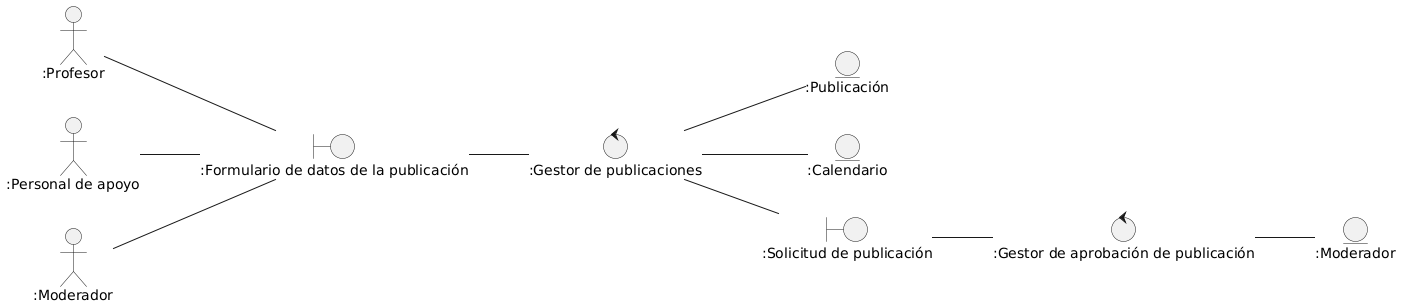

The diagram above was rendered by PlantUML. Its source (embedded in the PNG):
@startuml
left to right direction

Actor ":Profesor" as profe
Actor ":Personal de apoyo" as pa
Actor ":Moderador" as moderador

boundary ":Formulario de datos de la publicación" as form
control ":Gestor de publicaciones" as gestor
control ":Gestor de aprobación de publicación" as gestorP
entity ":Publicación" as p
entity ":Calendario" as c
entity ":Moderador" as mod
boundary ":Solicitud de publicación" as soli

profe -- form
pa -- form
moderador -- form
form -- gestor
gestor -- p
gestor -- c
gestor -- soli
soli -- gestorP
gestorP -- mod
@enduml